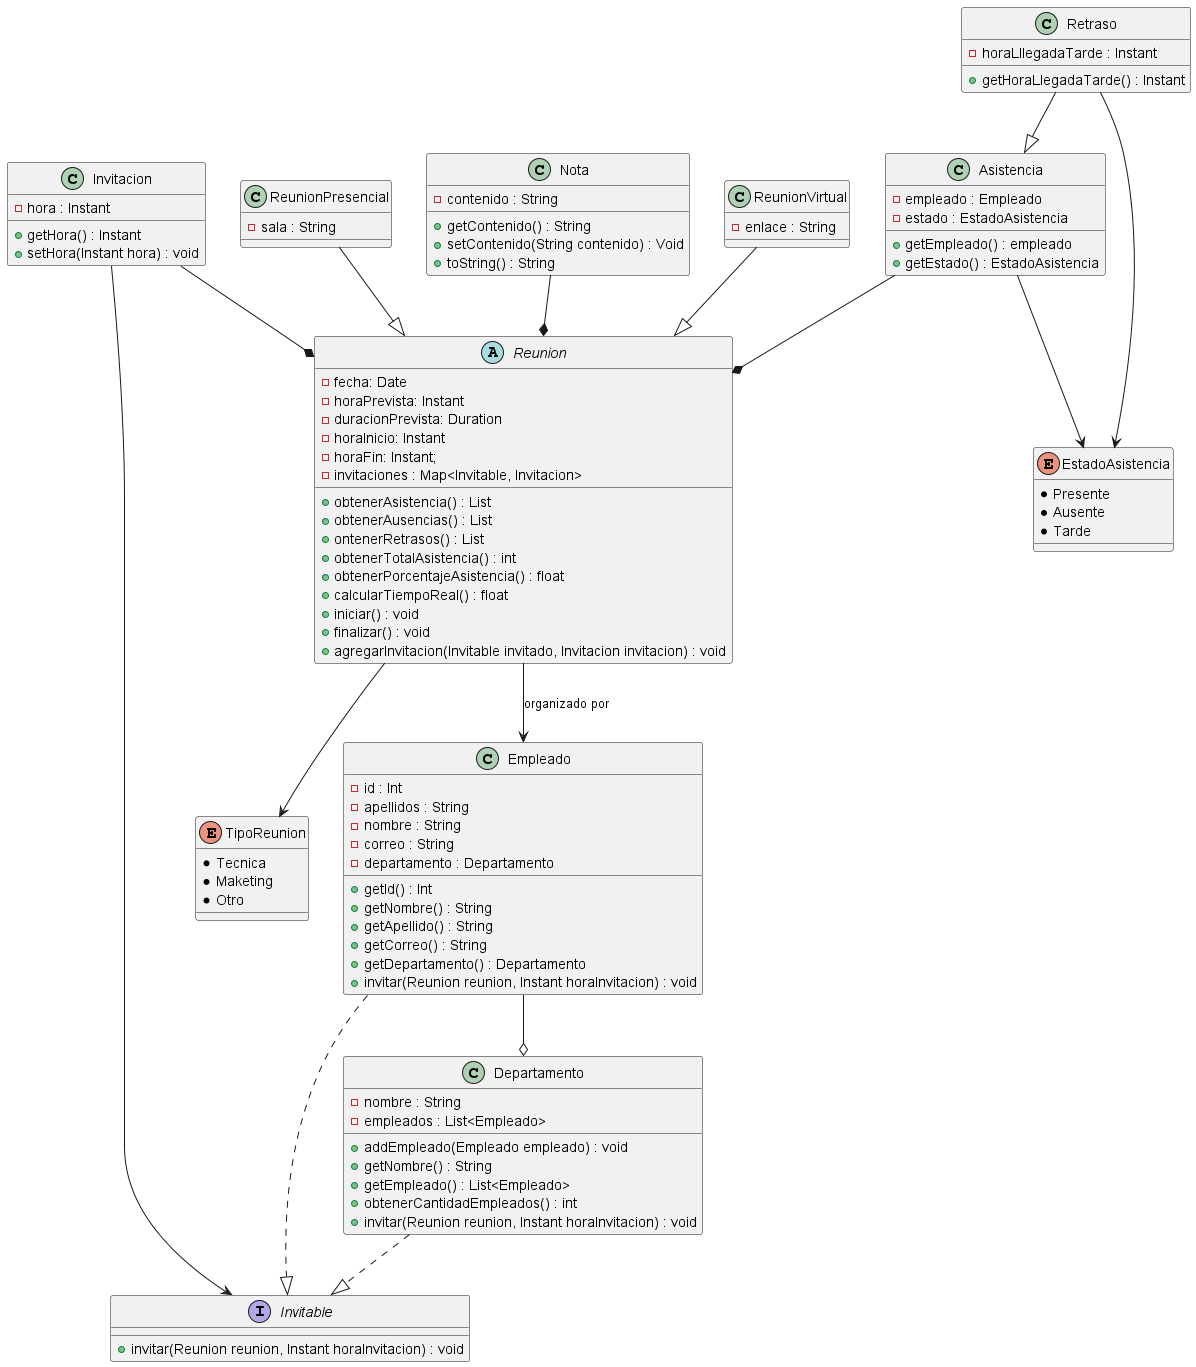

The diagram above was rendered by PlantUML. Its source (embedded in the PNG):
@startuml

abstract class Reunion {
    - fecha: Date
    - horaPrevista: Instant
    - duracionPrevista: Duration
    - horaInicio: Instant
    - horaFin: Instant;
    - invitaciones : Map<Invitable, Invitacion>


    + obtenerAsistencia() : List
    + obtenerAusencias() : List
    + ontenerRetrasos() : List
    + obtenerTotalAsistencia() : int
    + obtenerPorcentajeAsistencia() : float
    + calcularTiempoReal() : float
    + iniciar() : void
    + finalizar() : void
    + agregarInvitacion(Invitable invitado, Invitacion invitacion) : void
}

enum TipoReunion {
  * Tecnica
  * Maketing
  * Otro
}

enum EstadoAsistencia {
    * Presente
    * Ausente
    * Tarde
}

class Nota {
  - contenido : String
  
  +getContenido() : String
  +setContenido(String contenido) : Void
  +toString() : String
}

class Invitacion {
  - hora : Instant
  
  +getHora() : Instant
  +setHora(Instant hora) : void
}

class Asistencia {
    - empleado : Empleado
    - estado : EstadoAsistencia

    + getEmpleado() : empleado
    + getEstado() : EstadoAsistencia
}

interface Invitable {

    +invitar(Reunion reunion, Instant horaInvitacion) : void
}

class ReunionVirtual {
    - enlace : String
}

class ReunionPresencial {
    - sala : String
}

class Retraso {
    - horaLllegadaTarde : Instant

    +getHoraLlegadaTarde() : Instant
}

class Empleado {
    - id : Int
    - apellidos : String
    - nombre : String
    - correo : String
    - departamento : Departamento

    +getId() : Int
    +getNombre() : String
    +getApellido() : String
    +getCorreo() : String
    +getDepartamento() : Departamento
    +invitar(Reunion reunion, Instant horaInvitacion) : void


}

class Departamento {
    - nombre : String
    - empleados : List<Empleado>

    +addEmpleado(Empleado empleado) : void
    +getNombre() : String
    +getEmpleado() : List<Empleado>
    +obtenerCantidadEmpleados() : int
    +invitar(Reunion reunion, Instant horaInvitacion) : void
}

Nota --* Reunion
Asistencia --* Reunion
Invitacion --* Reunion
ReunionVirtual --|> Reunion
ReunionPresencial --|> Reunion
Reunion --> TipoReunion
Invitacion --> Invitable
Retraso --|> Asistencia
Reunion  --> Empleado: organizado por
Empleado --o Departamento
Empleado ..|> Invitable
Departamento ..|> Invitable
Asistencia --> EstadoAsistencia
Retraso --> EstadoAsistencia

@enduml